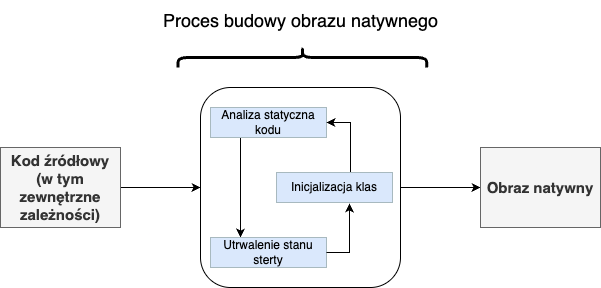

The diagram above was exported from draw.io. Its source (the exported page's mxGraphModel, read from the mxfile embedded in the PNG):
<mxGraphModel dx="1097" dy="594" grid="1" gridSize="10" guides="1" tooltips="1" connect="1" arrows="1" fold="1" page="1" pageScale="1" pageWidth="827" pageHeight="1169" math="0" shadow="0">
  <root>
    <mxCell id="0" />
    <mxCell id="1" parent="0" />
    <mxCell id="YaKLgwEU6TUT1X9330ae-3" style="edgeStyle=orthogonalEdgeStyle;rounded=0;orthogonalLoop=1;jettySize=auto;html=1;entryX=0;entryY=0.5;entryDx=0;entryDy=0;" edge="1" parent="1" source="YaKLgwEU6TUT1X9330ae-1" target="YaKLgwEU6TUT1X9330ae-2">
      <mxGeometry relative="1" as="geometry" />
    </mxCell>
    <mxCell id="YaKLgwEU6TUT1X9330ae-1" value="&lt;b&gt;&lt;font style=&quot;font-size: 15px;&quot;&gt;Kod źródłowy&lt;/font&gt;&lt;/b&gt;&lt;div&gt;&lt;b&gt;&lt;font style=&quot;font-size: 15px;&quot;&gt;(w tym zewnętrzne zależności)&lt;/font&gt;&lt;/b&gt;&lt;/div&gt;" style="rounded=0;whiteSpace=wrap;html=1;fillColor=#f5f5f5;strokeColor=#666666;fontColor=#333333;" vertex="1" parent="1">
      <mxGeometry x="80" y="300" width="120" height="80" as="geometry" />
    </mxCell>
    <mxCell id="YaKLgwEU6TUT1X9330ae-15" style="edgeStyle=orthogonalEdgeStyle;rounded=0;orthogonalLoop=1;jettySize=auto;html=1;entryX=0;entryY=0.5;entryDx=0;entryDy=0;" edge="1" parent="1" source="YaKLgwEU6TUT1X9330ae-2" target="YaKLgwEU6TUT1X9330ae-14">
      <mxGeometry relative="1" as="geometry" />
    </mxCell>
    <mxCell id="YaKLgwEU6TUT1X9330ae-2" value="" style="rounded=1;whiteSpace=wrap;html=1;" vertex="1" parent="1">
      <mxGeometry x="280" y="240" width="200" height="200" as="geometry" />
    </mxCell>
    <mxCell id="YaKLgwEU6TUT1X9330ae-7" style="edgeStyle=orthogonalEdgeStyle;rounded=0;orthogonalLoop=1;jettySize=auto;html=1;" edge="1" parent="1" source="YaKLgwEU6TUT1X9330ae-4" target="YaKLgwEU6TUT1X9330ae-5">
      <mxGeometry relative="1" as="geometry">
        <Array as="points">
          <mxPoint x="320" y="350" />
          <mxPoint x="320" y="350" />
        </Array>
      </mxGeometry>
    </mxCell>
    <mxCell id="YaKLgwEU6TUT1X9330ae-4" value="Analiza statyczna kodu" style="rounded=0;whiteSpace=wrap;html=1;fillColor=#dae8fc;strokeColor=#A8B9BF;" vertex="1" parent="1">
      <mxGeometry x="290" y="260" width="116" height="30" as="geometry" />
    </mxCell>
    <mxCell id="YaKLgwEU6TUT1X9330ae-5" value="Utrwalenie stanu sterty" style="rounded=0;whiteSpace=wrap;html=1;fillColor=#dae8fc;strokeColor=#A8B9BF;" vertex="1" parent="1">
      <mxGeometry x="290" y="390" width="116" height="30" as="geometry" />
    </mxCell>
    <mxCell id="YaKLgwEU6TUT1X9330ae-8" style="edgeStyle=orthogonalEdgeStyle;rounded=0;orthogonalLoop=1;jettySize=auto;html=1;entryX=0.629;entryY=1.033;entryDx=0;entryDy=0;entryPerimeter=0;" edge="1" parent="1" source="YaKLgwEU6TUT1X9330ae-5" target="YaKLgwEU6TUT1X9330ae-6">
      <mxGeometry relative="1" as="geometry">
        <Array as="points">
          <mxPoint x="429" y="405" />
        </Array>
      </mxGeometry>
    </mxCell>
    <mxCell id="YaKLgwEU6TUT1X9330ae-9" style="edgeStyle=orthogonalEdgeStyle;rounded=0;orthogonalLoop=1;jettySize=auto;html=1;entryX=1;entryY=0.5;entryDx=0;entryDy=0;" edge="1" parent="1" source="YaKLgwEU6TUT1X9330ae-6" target="YaKLgwEU6TUT1X9330ae-4">
      <mxGeometry relative="1" as="geometry">
        <Array as="points">
          <mxPoint x="430" y="275" />
        </Array>
      </mxGeometry>
    </mxCell>
    <mxCell id="YaKLgwEU6TUT1X9330ae-6" value="Inicjalizacja klas" style="rounded=0;whiteSpace=wrap;html=1;fillColor=#dae8fc;strokeColor=#A8B9BF;" vertex="1" parent="1">
      <mxGeometry x="356" y="325" width="116" height="30" as="geometry" />
    </mxCell>
    <mxCell id="YaKLgwEU6TUT1X9330ae-14" value="&lt;b&gt;&lt;font style=&quot;font-size: 15px;&quot;&gt;Obraz natywny&lt;/font&gt;&lt;/b&gt;" style="rounded=0;whiteSpace=wrap;html=1;fillColor=#f5f5f5;strokeColor=#666666;fontColor=#333333;" vertex="1" parent="1">
      <mxGeometry x="560" y="300" width="120" height="80" as="geometry" />
    </mxCell>
    <mxCell id="YaKLgwEU6TUT1X9330ae-16" value="" style="shape=curlyBracket;whiteSpace=wrap;html=1;rounded=1;labelPosition=left;verticalLabelPosition=middle;align=right;verticalAlign=middle;rotation=90;strokeWidth=3;" vertex="1" parent="1">
      <mxGeometry x="371.88" y="85.63" width="20" height="248.75" as="geometry" />
    </mxCell>
    <mxCell id="YaKLgwEU6TUT1X9330ae-18" value="&lt;font style=&quot;font-size: 18px;&quot;&gt;Proces budowy obrazu natywnego&lt;/font&gt;" style="text;html=1;align=center;verticalAlign=middle;resizable=0;points=[];autosize=1;strokeColor=none;fillColor=none;" vertex="1" parent="1">
      <mxGeometry x="230" y="153" width="300" height="40" as="geometry" />
    </mxCell>
  </root>
</mxGraphModel>